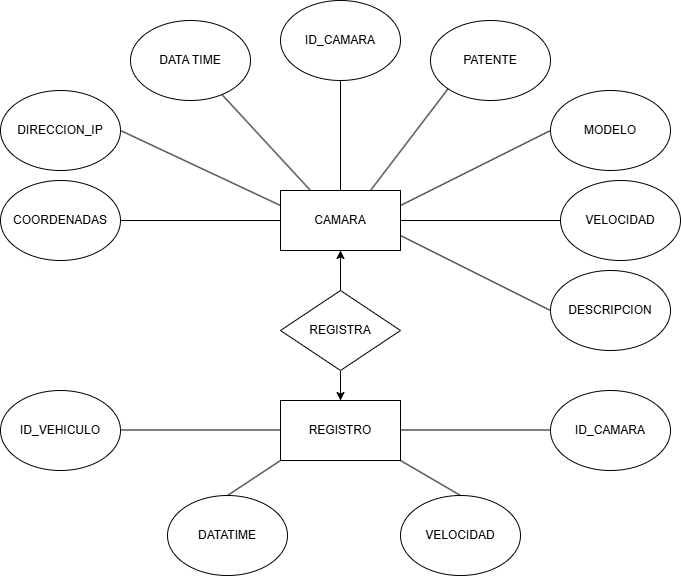

The diagram above was exported from draw.io. Its source (the exported page's mxGraphModel, read from the mxfile embedded in the PNG):
<mxGraphModel dx="880" dy="468" grid="1" gridSize="10" guides="1" tooltips="1" connect="1" arrows="1" fold="1" page="1" pageScale="1" pageWidth="827" pageHeight="1169" math="0" shadow="0">
  <root>
    <mxCell id="0" />
    <mxCell id="1" parent="0" />
    <mxCell id="UrIOnWzBQHfDrvX3gSRf-1" value="CAMARA" style="rounded=0;whiteSpace=wrap;html=1;" parent="1" vertex="1">
      <mxGeometry x="350" y="230" width="120" height="60" as="geometry" />
    </mxCell>
    <mxCell id="UrIOnWzBQHfDrvX3gSRf-2" value="ID_CAMARA" style="ellipse;whiteSpace=wrap;html=1;" parent="1" vertex="1">
      <mxGeometry x="350" y="40" width="120" height="80" as="geometry" />
    </mxCell>
    <mxCell id="UrIOnWzBQHfDrvX3gSRf-3" value="DATA TIME" style="ellipse;whiteSpace=wrap;html=1;" parent="1" vertex="1">
      <mxGeometry x="200" y="60" width="120" height="80" as="geometry" />
    </mxCell>
    <mxCell id="UrIOnWzBQHfDrvX3gSRf-4" value="PATENTE" style="ellipse;whiteSpace=wrap;html=1;" parent="1" vertex="1">
      <mxGeometry x="500" y="60" width="120" height="80" as="geometry" />
    </mxCell>
    <mxCell id="UrIOnWzBQHfDrvX3gSRf-5" value="VELOCIDAD" style="ellipse;whiteSpace=wrap;html=1;" parent="1" vertex="1">
      <mxGeometry x="630" y="220" width="120" height="80" as="geometry" />
    </mxCell>
    <mxCell id="UrIOnWzBQHfDrvX3gSRf-6" value="REGISTRO" style="rounded=0;whiteSpace=wrap;html=1;" parent="1" vertex="1">
      <mxGeometry x="350" y="440" width="120" height="60" as="geometry" />
    </mxCell>
    <mxCell id="UrIOnWzBQHfDrvX3gSRf-7" value="" style="endArrow=none;html=1;rounded=0;exitX=1;exitY=0.5;exitDx=0;exitDy=0;entryX=0;entryY=0.5;entryDx=0;entryDy=0;" parent="1" source="UrIOnWzBQHfDrvX3gSRf-1" target="UrIOnWzBQHfDrvX3gSRf-5" edge="1">
      <mxGeometry width="50" height="50" relative="1" as="geometry">
        <mxPoint x="480" y="270" as="sourcePoint" />
        <mxPoint x="530" y="220" as="targetPoint" />
      </mxGeometry>
    </mxCell>
    <mxCell id="UrIOnWzBQHfDrvX3gSRf-8" value="" style="endArrow=none;html=1;rounded=0;exitX=0.75;exitY=0;exitDx=0;exitDy=0;entryX=0;entryY=1;entryDx=0;entryDy=0;" parent="1" source="UrIOnWzBQHfDrvX3gSRf-1" target="UrIOnWzBQHfDrvX3gSRf-4" edge="1">
      <mxGeometry width="50" height="50" relative="1" as="geometry">
        <mxPoint x="470" y="180" as="sourcePoint" />
        <mxPoint x="530" y="180" as="targetPoint" />
        <Array as="points" />
      </mxGeometry>
    </mxCell>
    <mxCell id="UrIOnWzBQHfDrvX3gSRf-9" value="" style="endArrow=none;html=1;rounded=0;exitX=0.5;exitY=0;exitDx=0;exitDy=0;entryX=0.5;entryY=1;entryDx=0;entryDy=0;" parent="1" source="UrIOnWzBQHfDrvX3gSRf-1" target="UrIOnWzBQHfDrvX3gSRf-2" edge="1">
      <mxGeometry width="50" height="50" relative="1" as="geometry">
        <mxPoint x="414" y="220" as="sourcePoint" />
        <mxPoint x="474" y="120" as="targetPoint" />
      </mxGeometry>
    </mxCell>
    <mxCell id="UrIOnWzBQHfDrvX3gSRf-10" value="" style="endArrow=none;html=1;rounded=0;exitX=0.25;exitY=0;exitDx=0;exitDy=0;" parent="1" source="UrIOnWzBQHfDrvX3gSRf-1" target="UrIOnWzBQHfDrvX3gSRf-3" edge="1">
      <mxGeometry width="50" height="50" relative="1" as="geometry">
        <mxPoint x="340" y="220" as="sourcePoint" />
        <mxPoint x="400" y="120" as="targetPoint" />
        <Array as="points" />
      </mxGeometry>
    </mxCell>
    <mxCell id="UrIOnWzBQHfDrvX3gSRf-11" value="COORDENADAS" style="ellipse;whiteSpace=wrap;html=1;" parent="1" vertex="1">
      <mxGeometry x="70" y="220" width="120" height="80" as="geometry" />
    </mxCell>
    <mxCell id="UrIOnWzBQHfDrvX3gSRf-12" value="" style="endArrow=none;html=1;rounded=0;exitX=1;exitY=0.5;exitDx=0;exitDy=0;entryX=0;entryY=0.5;entryDx=0;entryDy=0;" parent="1" source="UrIOnWzBQHfDrvX3gSRf-11" target="UrIOnWzBQHfDrvX3gSRf-1" edge="1">
      <mxGeometry width="50" height="50" relative="1" as="geometry">
        <mxPoint x="290" y="249.5" as="sourcePoint" />
        <mxPoint x="350" y="249.5" as="targetPoint" />
      </mxGeometry>
    </mxCell>
    <mxCell id="UrIOnWzBQHfDrvX3gSRf-13" value="MODELO" style="ellipse;whiteSpace=wrap;html=1;" parent="1" vertex="1">
      <mxGeometry x="620" y="130" width="120" height="80" as="geometry" />
    </mxCell>
    <mxCell id="UrIOnWzBQHfDrvX3gSRf-14" value="" style="endArrow=none;html=1;rounded=0;exitX=1;exitY=0.25;exitDx=0;exitDy=0;entryX=0;entryY=0.5;entryDx=0;entryDy=0;" parent="1" source="UrIOnWzBQHfDrvX3gSRf-1" target="UrIOnWzBQHfDrvX3gSRf-13" edge="1">
      <mxGeometry width="50" height="50" relative="1" as="geometry">
        <mxPoint x="470" y="240" as="sourcePoint" />
        <mxPoint x="590" y="170" as="targetPoint" />
      </mxGeometry>
    </mxCell>
    <mxCell id="UrIOnWzBQHfDrvX3gSRf-15" value="DIRECCION_IP" style="ellipse;whiteSpace=wrap;html=1;" parent="1" vertex="1">
      <mxGeometry x="70" y="130" width="120" height="80" as="geometry" />
    </mxCell>
    <mxCell id="UrIOnWzBQHfDrvX3gSRf-16" value="" style="endArrow=none;html=1;rounded=0;exitX=1;exitY=0.5;exitDx=0;exitDy=0;entryX=0;entryY=0.25;entryDx=0;entryDy=0;" parent="1" source="UrIOnWzBQHfDrvX3gSRf-15" target="UrIOnWzBQHfDrvX3gSRf-1" edge="1">
      <mxGeometry width="50" height="50" relative="1" as="geometry">
        <mxPoint x="150" y="235" as="sourcePoint" />
        <mxPoint x="300" y="180" as="targetPoint" />
      </mxGeometry>
    </mxCell>
    <mxCell id="UrIOnWzBQHfDrvX3gSRf-17" value="DESCRIPCION" style="ellipse;whiteSpace=wrap;html=1;" parent="1" vertex="1">
      <mxGeometry x="620" y="310" width="120" height="80" as="geometry" />
    </mxCell>
    <mxCell id="UrIOnWzBQHfDrvX3gSRf-18" value="" style="endArrow=none;html=1;rounded=0;exitX=1;exitY=0.75;exitDx=0;exitDy=0;entryX=0;entryY=0.5;entryDx=0;entryDy=0;" parent="1" source="UrIOnWzBQHfDrvX3gSRf-1" target="UrIOnWzBQHfDrvX3gSRf-17" edge="1">
      <mxGeometry width="50" height="50" relative="1" as="geometry">
        <mxPoint x="470" y="440" as="sourcePoint" />
        <mxPoint x="620" y="365" as="targetPoint" />
      </mxGeometry>
    </mxCell>
    <mxCell id="UrIOnWzBQHfDrvX3gSRf-21" value="" style="endArrow=none;html=1;rounded=0;exitX=0.5;exitY=0;exitDx=0;exitDy=0;entryX=0.5;entryY=1;entryDx=0;entryDy=0;" parent="1" target="UrIOnWzBQHfDrvX3gSRf-1" edge="1">
      <mxGeometry width="50" height="50" relative="1" as="geometry">
        <mxPoint x="410" y="310" as="sourcePoint" />
        <mxPoint x="440" y="220" as="targetPoint" />
      </mxGeometry>
    </mxCell>
    <mxCell id="UrIOnWzBQHfDrvX3gSRf-22" value="" style="endArrow=none;html=1;rounded=0;exitX=0.5;exitY=0;exitDx=0;exitDy=0;entryX=0.5;entryY=1;entryDx=0;entryDy=0;" parent="1" source="UrIOnWzBQHfDrvX3gSRf-6" edge="1">
      <mxGeometry width="50" height="50" relative="1" as="geometry">
        <mxPoint x="420" y="350" as="sourcePoint" />
        <mxPoint x="410" y="420" as="targetPoint" />
        <Array as="points">
          <mxPoint x="410" y="440" />
        </Array>
      </mxGeometry>
    </mxCell>
    <mxCell id="UrIOnWzBQHfDrvX3gSRf-23" value="ID_VEHICULO" style="ellipse;whiteSpace=wrap;html=1;" parent="1" vertex="1">
      <mxGeometry x="70" y="430" width="120" height="80" as="geometry" />
    </mxCell>
    <mxCell id="UrIOnWzBQHfDrvX3gSRf-24" value="" style="endArrow=none;html=1;rounded=0;exitX=1;exitY=0.5;exitDx=0;exitDy=0;entryX=0;entryY=0.5;entryDx=0;entryDy=0;" parent="1" edge="1">
      <mxGeometry width="50" height="50" relative="1" as="geometry">
        <mxPoint x="190" y="469.5" as="sourcePoint" />
        <mxPoint x="350" y="469.5" as="targetPoint" />
      </mxGeometry>
    </mxCell>
    <mxCell id="UrIOnWzBQHfDrvX3gSRf-25" value="" style="endArrow=none;html=1;rounded=0;exitX=1;exitY=0.5;exitDx=0;exitDy=0;entryX=0;entryY=0.5;entryDx=0;entryDy=0;" parent="1" edge="1">
      <mxGeometry width="50" height="50" relative="1" as="geometry">
        <mxPoint x="470" y="469.5" as="sourcePoint" />
        <mxPoint x="630" y="469.5" as="targetPoint" />
      </mxGeometry>
    </mxCell>
    <mxCell id="UrIOnWzBQHfDrvX3gSRf-26" value="ID_CAMARA" style="ellipse;whiteSpace=wrap;html=1;" parent="1" vertex="1">
      <mxGeometry x="620" y="430" width="120" height="80" as="geometry" />
    </mxCell>
    <mxCell id="UrIOnWzBQHfDrvX3gSRf-27" value="DATATIME" style="ellipse;whiteSpace=wrap;html=1;" parent="1" vertex="1">
      <mxGeometry x="237" y="535" width="120" height="80" as="geometry" />
    </mxCell>
    <mxCell id="UrIOnWzBQHfDrvX3gSRf-28" value="VELOCIDAD" style="ellipse;whiteSpace=wrap;html=1;" parent="1" vertex="1">
      <mxGeometry x="470" y="535" width="120" height="80" as="geometry" />
    </mxCell>
    <mxCell id="UrIOnWzBQHfDrvX3gSRf-29" value="" style="endArrow=none;html=1;rounded=0;exitX=0.5;exitY=0;exitDx=0;exitDy=0;entryX=0;entryY=1;entryDx=0;entryDy=0;" parent="1" source="UrIOnWzBQHfDrvX3gSRf-27" target="UrIOnWzBQHfDrvX3gSRf-6" edge="1">
      <mxGeometry width="50" height="50" relative="1" as="geometry">
        <mxPoint x="320" y="520" as="sourcePoint" />
        <mxPoint x="480" y="520" as="targetPoint" />
      </mxGeometry>
    </mxCell>
    <mxCell id="UrIOnWzBQHfDrvX3gSRf-30" value="" style="endArrow=none;html=1;rounded=0;exitX=0.5;exitY=0;exitDx=0;exitDy=0;entryX=1;entryY=1;entryDx=0;entryDy=0;" parent="1" source="UrIOnWzBQHfDrvX3gSRf-28" target="UrIOnWzBQHfDrvX3gSRf-6" edge="1">
      <mxGeometry width="50" height="50" relative="1" as="geometry">
        <mxPoint x="463" y="545" as="sourcePoint" />
        <mxPoint x="516" y="510" as="targetPoint" />
      </mxGeometry>
    </mxCell>
    <mxCell id="UrIOnWzBQHfDrvX3gSRf-46" value="" style="edgeStyle=orthogonalEdgeStyle;rounded=0;orthogonalLoop=1;jettySize=auto;html=1;" parent="1" source="UrIOnWzBQHfDrvX3gSRf-45" target="UrIOnWzBQHfDrvX3gSRf-6" edge="1">
      <mxGeometry relative="1" as="geometry" />
    </mxCell>
    <mxCell id="UrIOnWzBQHfDrvX3gSRf-47" value="" style="edgeStyle=orthogonalEdgeStyle;rounded=0;orthogonalLoop=1;jettySize=auto;html=1;" parent="1" source="UrIOnWzBQHfDrvX3gSRf-45" target="UrIOnWzBQHfDrvX3gSRf-1" edge="1">
      <mxGeometry relative="1" as="geometry" />
    </mxCell>
    <mxCell id="UrIOnWzBQHfDrvX3gSRf-45" value="REGISTRA" style="rhombus;whiteSpace=wrap;html=1;" parent="1" vertex="1">
      <mxGeometry x="350" y="330" width="120" height="80" as="geometry" />
    </mxCell>
  </root>
</mxGraphModel>